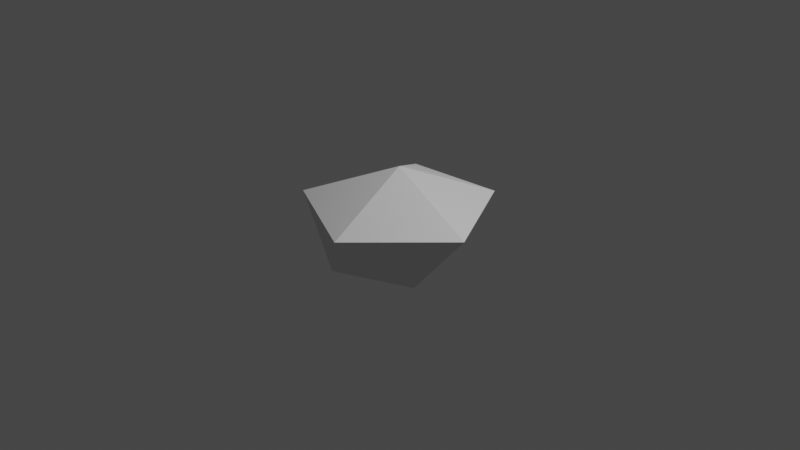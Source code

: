 # Source: rock_test.blend  (saved by Blender 2.90.8; exported with 4.5.12 LTS)
import bpy
from mathutils import Matrix  # noqa: F401  (used for matrix-valued properties, if any)

bpy.ops.wm.read_factory_settings(use_empty=True)
scene = bpy.context.scene
scene.name = 'Scene'

# ---- collections
col_1_base = bpy.data.collections.new('1_base'); scene.collection.children.link(col_1_base)

# ---- world
world_world = bpy.data.worlds.new('World'); scene.world = world_world
world_world.use_nodes = True; world_world.node_tree.nodes.clear()
_N = world_world.node_tree.nodes; _L = world_world.node_tree.links
n0 = _N.new('ShaderNodeOutputWorld'); n0.name = 'World Output'; n0.location = (300, 300)
n1 = _N.new('ShaderNodeBackground'); n1.name = 'Background'; n1.location = (10, 300)
n1.inputs[0].default_value = (0.05088, 0.05088, 0.05088, 1.0)
_L.new(n1.outputs[0], n0.inputs[0])
n0.is_active_output = True
world_world.color = (0.05088, 0.05088, 0.05088)
world_world.use_sun_shadow = False
world_world.sun_shadow_jitter_overblur = 0.0

# ---- cameras
cam_camera = bpy.data.cameras.new('Camera')
cam_camera.clip_end = 100.0
cam_camera.ortho_scale = 7.314

# ---- lights
light_light = bpy.data.lights.new('Light', 'POINT')
light_light.transmission_factor = 0.0
light_light.energy = 1000.0
light_light.shadow_soft_size = 0.1
light_light.shadow_maximum_resolution = 0.006
light_light.use_absolute_resolution = True

# ---- meshes
me_icosphere = bpy.data.meshes.new('Icosphere')
me_icosphere.from_pydata([(0.2095, 0.8024, -0.7172), (0.1947, -1.018, 0.315), (-0.5841, 0.797, 0.361), (0.4409, 0.9381, 0.315), (1.028, -0.1294, 0.315), (-4.108e-07, 3.948e-09, 1.124), (-0.003618, -0.8923, -0.5238), (0.4823, -0.2534, -0.9884), (-1.005, 2.511e-08, -0.5025), (-0.8898, -0.5209, 0.3567), (-0.5841, 0.797, 0.361), (0.4409, 0.9381, 0.315), (-4.108e-07, 3.948e-09, 1.124)], [], [(7, 8, 0), (0, 8, 2), (7, 4, 1), (6, 1, 9), (0, 2, 3), (0, 3, 4), (1, 4, 5), (9, 1, 5), (2, 9, 5), (2, 5, 12, 10), (4, 3, 5), (8, 9, 2), (8, 6, 9), (6, 7, 1), (7, 0, 4), (7, 6, 8), (11, 10, 12), (5, 3, 11, 12), (3, 2, 10, 11)])
_uv = me_icosphere.uv_layers.new(name='UVMap')
_uv.uv.foreach_set('vector', [0.2727, 0.0, 0.1906, 0.1689, 0.4276, 0.1394, 0.4276, 0.1394, 0.1906, 0.1689, 0.3186, 0.2886, 0.763, 0.09348, 0.6587, 0.2743, 0.8405, 0.2743, 0.863, 0.1575, 0.8405, 0.2743, 0.9851, 0.289, 0.4276, 0.1394, 0.3186, 0.2886, 0.4768, 0.2743, 0.4484, 0.1394, 0.4768, 0.2743, 0.6587, 0.2743, 0.8405, 0.2743, 0.6587, 0.2743, 0.7273, 0.3937, 0.9851, 0.289, 0.8405, 0.2743, 0.9105, 0.4196, 0.3186, 0.2886, 0.1069, 0.289, 0.1818, 0.3937, 0.3186, 0.2886, 0.1818, 0.3937, 0.1818, 0.3937, 0.3186, 0.2886, 0.6587, 0.2743, 0.4768, 0.2743, 0.5444, 0.42, 0.1906, 0.1689, 0.1069, 0.289, 0.3186, 0.2886, 0.1507, 0.1551, 0.0, 0.1575, 0.1069, 0.289, 0.863, 0.1575, 0.763, 0.09348, 0.8405, 0.2743, 0.763, 0.09348, 0.4484, 0.1394, 0.6587, 0.2743, 0.06787, 0.0399, 0.0, 0.1575, 0.1507, 0.1551, 0.4768, 0.2743, 0.3186, 0.2886, 0.3513, 0.4125, 0.5444, 0.42, 0.4768, 0.2743, 0.4768, 0.2743, 0.5444, 0.42, 0.4768, 0.2743, 0.3186, 0.2886, 0.3186, 0.2886, 0.4768, 0.2743])
me_icosphere.use_remesh_preserve_volume = False
me_icosphere.use_remesh_preserve_attributes = False
me_icosphere.use_mirror_vertex_groups = False
me_icosphere.update()

# ---- objects
ob_z_point_000 = bpy.data.objects.new('z_point.000', light_light)
ob_z_cam_000 = bpy.data.objects.new('z_cam.000', cam_camera)
ob_icosphere = bpy.data.objects.new('Icosphere', me_icosphere)

# ---- transforms, parenting, visibility, modifiers, constraints
ob_z_point_000.location = (4.076, 1.005, 5.904)
ob_z_point_000.rotation_euler = (0.6503, 0.05522, 1.866)
ob_z_point_000.lock_rotations_4d = False
ob_z_point_000.empty_display_type = 'ARROWS'
ob_z_point_000.color = (0.0, 0.0, 0.0, 0.0)
ob_z_point_000.lineart.crease_threshold = 0.0
ob_z_cam_000.location = (7.359, -6.926, 4.958)
ob_z_cam_000.rotation_euler = (1.109, 0.0, 0.8149)
ob_z_cam_000.lock_rotations_4d = False
ob_z_cam_000.empty_display_type = 'ARROWS'
ob_z_cam_000.color = (0.0, 0.0, 0.0, 0.0)
ob_z_cam_000.display_type = 'WIRE'
ob_z_cam_000.lineart.crease_threshold = 0.0
ob_icosphere.location = (0.0, 0.0, 0.0)
ob_icosphere.scale = (1.0, 1.0, 0.5161)
ob_icosphere.lineart.crease_threshold = 0.0

# ---- collection membership
col_1_base.objects.link(ob_z_point_000)
col_1_base.objects.link(ob_z_cam_000)
col_1_base.objects.link(ob_icosphere)

# ---- scene / render settings (as saved in the file)
scene.camera = ob_z_cam_000
scene.frame_start = 1; scene.frame_end = 250; scene.frame_set(1)
scene.render.engine = 'BLENDER_EEVEE_NEXT'
scene.cycles.use_denoising = False
scene.cycles.samples = 128
scene.cycles.sampling_pattern = 'TABULATED_SOBOL'
scene.cycles.use_adaptive_sampling = False
scene.cycles.use_light_tree = False
scene.view_settings.view_transform = 'Filmic'
bpy.context.view_layer.update()

